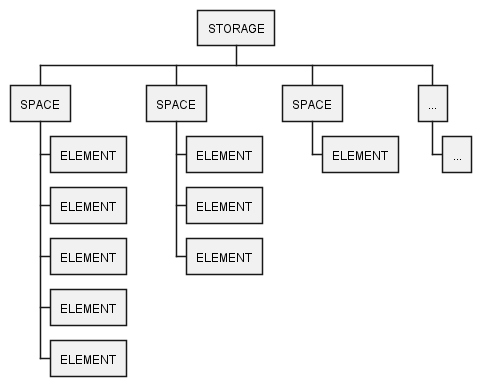

The diagram above was rendered by PlantUML. Its source (embedded in the PNG):
@startwbs
'https://plantuml.com/wbs-diagram

* STORAGE
** SPACE
*** ELEMENT
*** ELEMENT
*** ELEMENT
*** ELEMENT
*** ELEMENT
** SPACE
*** ELEMENT
*** ELEMENT
*** ELEMENT
** SPACE
*** ELEMENT
** ...
*** ...
@endwbs